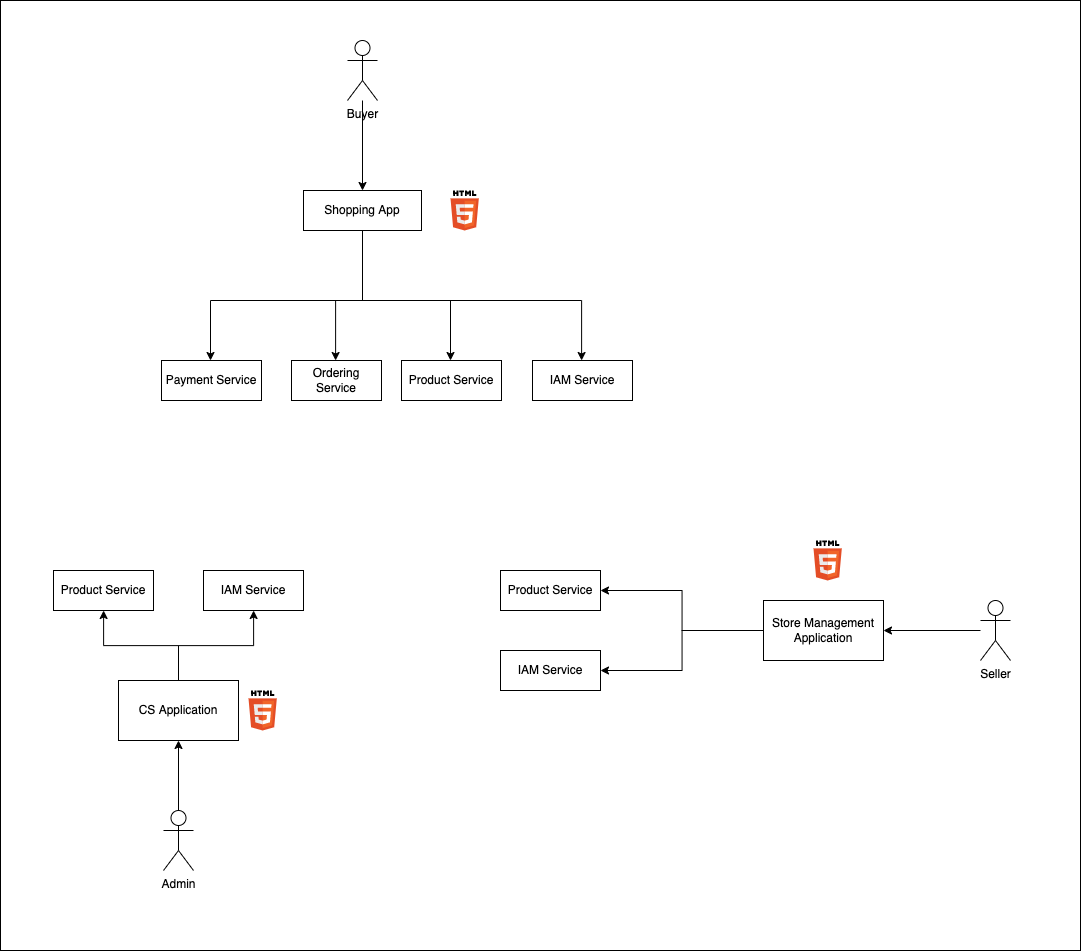

The diagram above was exported from draw.io. Its source (the exported page's mxGraphModel, read from the mxfile embedded in the PNG):
<mxGraphModel dx="2636" dy="1458" grid="1" gridSize="10" guides="1" tooltips="1" connect="1" arrows="1" fold="1" page="1" pageScale="1" pageWidth="827" pageHeight="1169" math="0" shadow="0">
  <root>
    <mxCell id="0" />
    <mxCell id="1" parent="0" />
    <mxCell id="zdVMitHeCWA-cOLDvoeU-68" value="" style="rounded=0;whiteSpace=wrap;html=1;fontStyle=1" vertex="1" parent="1">
      <mxGeometry y="70" width="1080" height="950" as="geometry" />
    </mxCell>
    <mxCell id="zdVMitHeCWA-cOLDvoeU-3" style="edgeStyle=orthogonalEdgeStyle;rounded=0;orthogonalLoop=1;jettySize=auto;html=1;entryX=0.5;entryY=0;entryDx=0;entryDy=0;" edge="1" parent="1" source="zdVMitHeCWA-cOLDvoeU-12" target="zdVMitHeCWA-cOLDvoeU-2">
      <mxGeometry relative="1" as="geometry">
        <mxPoint x="362" y="200" as="sourcePoint" />
      </mxGeometry>
    </mxCell>
    <mxCell id="zdVMitHeCWA-cOLDvoeU-40" style="edgeStyle=orthogonalEdgeStyle;rounded=0;orthogonalLoop=1;jettySize=auto;html=1;" edge="1" parent="1" source="zdVMitHeCWA-cOLDvoeU-2" target="zdVMitHeCWA-cOLDvoeU-10">
      <mxGeometry relative="1" as="geometry">
        <mxPoint x="472" y="310" as="sourcePoint" />
        <Array as="points">
          <mxPoint x="362" y="370" />
          <mxPoint x="581" y="370" />
        </Array>
      </mxGeometry>
    </mxCell>
    <mxCell id="zdVMitHeCWA-cOLDvoeU-42" style="edgeStyle=orthogonalEdgeStyle;rounded=0;orthogonalLoop=1;jettySize=auto;html=1;" edge="1" parent="1" source="zdVMitHeCWA-cOLDvoeU-2" target="zdVMitHeCWA-cOLDvoeU-6">
      <mxGeometry relative="1" as="geometry">
        <mxPoint x="472" y="310" as="sourcePoint" />
        <Array as="points">
          <mxPoint x="362" y="370" />
          <mxPoint x="450" y="370" />
        </Array>
      </mxGeometry>
    </mxCell>
    <mxCell id="zdVMitHeCWA-cOLDvoeU-43" style="edgeStyle=orthogonalEdgeStyle;rounded=0;orthogonalLoop=1;jettySize=auto;html=1;" edge="1" parent="1" source="zdVMitHeCWA-cOLDvoeU-2" target="zdVMitHeCWA-cOLDvoeU-38">
      <mxGeometry relative="1" as="geometry">
        <mxPoint x="472" y="310" as="sourcePoint" />
        <Array as="points">
          <mxPoint x="362" y="370" />
          <mxPoint x="335" y="370" />
        </Array>
      </mxGeometry>
    </mxCell>
    <mxCell id="zdVMitHeCWA-cOLDvoeU-44" style="edgeStyle=orthogonalEdgeStyle;rounded=0;orthogonalLoop=1;jettySize=auto;html=1;" edge="1" parent="1" source="zdVMitHeCWA-cOLDvoeU-2" target="zdVMitHeCWA-cOLDvoeU-21">
      <mxGeometry relative="1" as="geometry">
        <mxPoint x="472" y="310" as="sourcePoint" />
        <Array as="points">
          <mxPoint x="362" y="370" />
          <mxPoint x="210" y="370" />
        </Array>
      </mxGeometry>
    </mxCell>
    <mxCell id="zdVMitHeCWA-cOLDvoeU-2" value="Shopping App" style="whiteSpace=wrap;html=1;" vertex="1" parent="1">
      <mxGeometry x="303" y="260" width="118" height="40" as="geometry" />
    </mxCell>
    <mxCell id="zdVMitHeCWA-cOLDvoeU-6" value="Product Service" style="whiteSpace=wrap;html=1;" vertex="1" parent="1">
      <mxGeometry x="401" y="430" width="100" height="40" as="geometry" />
    </mxCell>
    <mxCell id="zdVMitHeCWA-cOLDvoeU-9" value="" style="dashed=0;outlineConnect=0;html=1;align=center;labelPosition=center;verticalLabelPosition=bottom;verticalAlign=top;shape=mxgraph.weblogos.html5" vertex="1" parent="1">
      <mxGeometry x="450" y="260" width="28.32" height="40" as="geometry" />
    </mxCell>
    <mxCell id="zdVMitHeCWA-cOLDvoeU-10" value="IAM Service" style="whiteSpace=wrap;html=1;" vertex="1" parent="1">
      <mxGeometry x="532" y="430" width="100" height="40" as="geometry" />
    </mxCell>
    <mxCell id="zdVMitHeCWA-cOLDvoeU-12" value="Buyer" style="shape=umlActor;verticalLabelPosition=bottom;verticalAlign=top;html=1;outlineConnect=0;" vertex="1" parent="1">
      <mxGeometry x="347" y="110" width="30" height="60" as="geometry" />
    </mxCell>
    <mxCell id="zdVMitHeCWA-cOLDvoeU-52" style="edgeStyle=orthogonalEdgeStyle;rounded=0;orthogonalLoop=1;jettySize=auto;html=1;entryX=1;entryY=0.5;entryDx=0;entryDy=0;" edge="1" parent="1" source="zdVMitHeCWA-cOLDvoeU-14" target="zdVMitHeCWA-cOLDvoeU-50">
      <mxGeometry relative="1" as="geometry" />
    </mxCell>
    <mxCell id="zdVMitHeCWA-cOLDvoeU-53" style="edgeStyle=orthogonalEdgeStyle;rounded=0;orthogonalLoop=1;jettySize=auto;html=1;" edge="1" parent="1" source="zdVMitHeCWA-cOLDvoeU-14" target="zdVMitHeCWA-cOLDvoeU-51">
      <mxGeometry relative="1" as="geometry" />
    </mxCell>
    <mxCell id="zdVMitHeCWA-cOLDvoeU-14" value="Store Management&lt;br&gt;Application" style="whiteSpace=wrap;html=1;" vertex="1" parent="1">
      <mxGeometry x="763" y="670" width="120" height="60" as="geometry" />
    </mxCell>
    <mxCell id="zdVMitHeCWA-cOLDvoeU-17" style="edgeStyle=orthogonalEdgeStyle;rounded=0;orthogonalLoop=1;jettySize=auto;html=1;" edge="1" parent="1" source="zdVMitHeCWA-cOLDvoeU-16" target="zdVMitHeCWA-cOLDvoeU-14">
      <mxGeometry relative="1" as="geometry">
        <mxPoint x="1020.0000000000002" y="700" as="targetPoint" />
      </mxGeometry>
    </mxCell>
    <mxCell id="zdVMitHeCWA-cOLDvoeU-16" value="Seller" style="shape=umlActor;verticalLabelPosition=bottom;verticalAlign=top;html=1;outlineConnect=0;" vertex="1" parent="1">
      <mxGeometry x="980" y="670" width="30" height="60" as="geometry" />
    </mxCell>
    <mxCell id="zdVMitHeCWA-cOLDvoeU-21" value="Payment Service" style="whiteSpace=wrap;html=1;" vertex="1" parent="1">
      <mxGeometry x="161" y="430" width="100" height="40" as="geometry" />
    </mxCell>
    <mxCell id="zdVMitHeCWA-cOLDvoeU-56" style="edgeStyle=orthogonalEdgeStyle;rounded=0;orthogonalLoop=1;jettySize=auto;html=1;" edge="1" parent="1" source="zdVMitHeCWA-cOLDvoeU-24" target="zdVMitHeCWA-cOLDvoeU-54">
      <mxGeometry relative="1" as="geometry" />
    </mxCell>
    <mxCell id="zdVMitHeCWA-cOLDvoeU-57" style="edgeStyle=orthogonalEdgeStyle;rounded=0;orthogonalLoop=1;jettySize=auto;html=1;" edge="1" parent="1" source="zdVMitHeCWA-cOLDvoeU-24" target="zdVMitHeCWA-cOLDvoeU-55">
      <mxGeometry relative="1" as="geometry" />
    </mxCell>
    <mxCell id="zdVMitHeCWA-cOLDvoeU-24" value="CS Application" style="whiteSpace=wrap;html=1;" vertex="1" parent="1">
      <mxGeometry x="118" y="750" width="120" height="60" as="geometry" />
    </mxCell>
    <mxCell id="zdVMitHeCWA-cOLDvoeU-31" style="edgeStyle=orthogonalEdgeStyle;rounded=0;orthogonalLoop=1;jettySize=auto;html=1;" edge="1" parent="1" source="zdVMitHeCWA-cOLDvoeU-30" target="zdVMitHeCWA-cOLDvoeU-24">
      <mxGeometry relative="1" as="geometry">
        <mxPoint x="178" y="890" as="targetPoint" />
      </mxGeometry>
    </mxCell>
    <mxCell id="zdVMitHeCWA-cOLDvoeU-30" value="Admin" style="shape=umlActor;verticalLabelPosition=bottom;verticalAlign=top;html=1;outlineConnect=0;" vertex="1" parent="1">
      <mxGeometry x="163" y="880" width="30" height="60" as="geometry" />
    </mxCell>
    <mxCell id="zdVMitHeCWA-cOLDvoeU-34" value="" style="dashed=0;outlineConnect=0;html=1;align=center;labelPosition=center;verticalLabelPosition=bottom;verticalAlign=top;shape=mxgraph.weblogos.html5" vertex="1" parent="1">
      <mxGeometry x="813" y="610" width="28.32" height="40" as="geometry" />
    </mxCell>
    <mxCell id="zdVMitHeCWA-cOLDvoeU-35" value="" style="dashed=0;outlineConnect=0;html=1;align=center;labelPosition=center;verticalLabelPosition=bottom;verticalAlign=top;shape=mxgraph.weblogos.html5" vertex="1" parent="1">
      <mxGeometry x="248" y="760" width="28.32" height="40" as="geometry" />
    </mxCell>
    <mxCell id="zdVMitHeCWA-cOLDvoeU-38" value="Ordering Service" style="whiteSpace=wrap;html=1;" vertex="1" parent="1">
      <mxGeometry x="291" y="430" width="90" height="40" as="geometry" />
    </mxCell>
    <mxCell id="zdVMitHeCWA-cOLDvoeU-50" value="Product Service" style="whiteSpace=wrap;html=1;" vertex="1" parent="1">
      <mxGeometry x="500" y="640" width="100" height="40" as="geometry" />
    </mxCell>
    <mxCell id="zdVMitHeCWA-cOLDvoeU-51" value="IAM Service" style="whiteSpace=wrap;html=1;" vertex="1" parent="1">
      <mxGeometry x="500" y="720" width="100" height="40" as="geometry" />
    </mxCell>
    <mxCell id="zdVMitHeCWA-cOLDvoeU-54" value="Product Service" style="whiteSpace=wrap;html=1;" vertex="1" parent="1">
      <mxGeometry x="53" y="640" width="100" height="40" as="geometry" />
    </mxCell>
    <mxCell id="zdVMitHeCWA-cOLDvoeU-55" value="IAM Service" style="whiteSpace=wrap;html=1;" vertex="1" parent="1">
      <mxGeometry x="203" y="640" width="100" height="40" as="geometry" />
    </mxCell>
  </root>
</mxGraphModel>